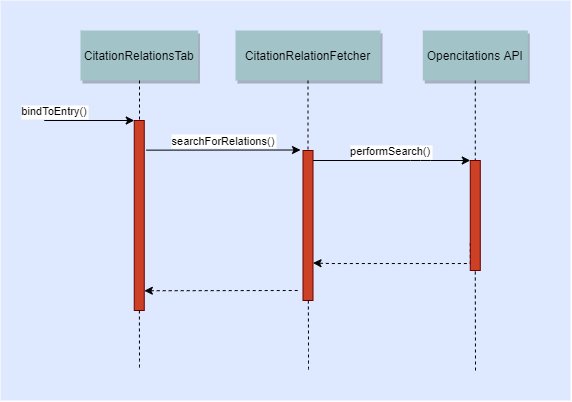

The diagram above was exported from draw.io. Its source (the exported page's mxGraphModel, read from the mxfile embedded in the PNG):
<mxGraphModel dx="981" dy="548" grid="1" gridSize="10" guides="1" tooltips="1" connect="1" arrows="1" fold="1" page="0" pageScale="1.5" pageWidth="826" pageHeight="1169" background="#ffffff" math="0" shadow="0">
  <root>
    <mxCell id="0" />
    <mxCell id="1" parent="0" />
    <mxCell id="69" value="" style="fillColor=#DEE8FF;strokeColor=none" parent="1" vertex="1">
      <mxGeometry x="40" y="30" width="570" height="400" as="geometry" />
    </mxCell>
    <mxCell id="2" value="" style="fillColor=#CC4125;strokeColor=#660000" parent="1" vertex="1">
      <mxGeometry x="173.75" y="150" width="10" height="190" as="geometry" />
    </mxCell>
    <mxCell id="3" value="bindToEntry()" style="edgeStyle=none;verticalLabelPosition=top;verticalAlign=bottom;labelPosition=left;align=right" parent="1" edge="1">
      <mxGeometry x="83.75" y="50" width="100" height="100" as="geometry">
        <mxPoint x="83.75" y="150" as="sourcePoint" />
        <mxPoint x="173.75" y="150" as="targetPoint" />
      </mxGeometry>
    </mxCell>
    <mxCell id="4" value="CitationRelationsTab" style="shadow=1;fillColor=#A2C4C9;strokeColor=none" parent="1" vertex="1">
      <mxGeometry x="120" y="60" width="117.5" height="50" as="geometry" />
    </mxCell>
    <mxCell id="6" value="" style="fillColor=#CC4125;strokeColor=#660000" parent="1" vertex="1">
      <mxGeometry x="342.5" y="180" width="10" height="150" as="geometry" />
    </mxCell>
    <mxCell id="7" value="CitationRelationFetcher" style="shadow=1;fillColor=#A2C4C9;strokeColor=none" parent="1" vertex="1">
      <mxGeometry x="275" y="60" width="145" height="50" as="geometry" />
    </mxCell>
    <mxCell id="8" value="" style="edgeStyle=none;endArrow=none;dashed=1" parent="1" source="7" target="6" edge="1">
      <mxGeometry x="272.3350694444445" y="165" width="100" height="100" as="geometry">
        <mxPoint x="347.2588734567901" y="110" as="sourcePoint" />
        <mxPoint x="347.5761959876544" y="165" as="targetPoint" />
      </mxGeometry>
    </mxCell>
    <mxCell id="9" value="searchForRelations()" style="edgeStyle=none;verticalLabelPosition=top;verticalAlign=bottom;exitX=1.215;exitY=0.156;exitDx=0;exitDy=0;exitPerimeter=0;" parent="1" edge="1" source="2">
      <mxGeometry x="220" y="92" width="100" height="100" as="geometry">
        <mxPoint x="210" y="179.5" as="sourcePoint" />
        <mxPoint x="340" y="179.5" as="targetPoint" />
      </mxGeometry>
    </mxCell>
    <mxCell id="11" value="" style="edgeStyle=none;verticalLabelPosition=top;verticalAlign=bottom;endArrow=none;startArrow=classic;dashed=1;exitX=1.008;exitY=0.896;exitDx=0;exitDy=0;exitPerimeter=0;" parent="1" edge="1" source="2">
      <mxGeometry x="220" y="232.49887345679014" width="100" height="100" as="geometry">
        <mxPoint x="210" y="319.99887345679014" as="sourcePoint" />
        <mxPoint x="340" y="319.99887345679014" as="targetPoint" />
      </mxGeometry>
    </mxCell>
    <mxCell id="15" value="Opencitations API" style="shadow=1;fillColor=#A2C4C9;strokeColor=none" parent="1" vertex="1">
      <mxGeometry x="462.2839506172839" y="59.99999999999997" width="105" height="50" as="geometry" />
    </mxCell>
    <mxCell id="16" value="" style="edgeStyle=none;endArrow=none;dashed=1;" parent="1" source="15" target="17" edge="1">
      <mxGeometry x="437.042824074074" y="270" width="100" height="100" as="geometry">
        <mxPoint x="514.542824074074" y="219.99999999999997" as="sourcePoint" />
        <mxPoint x="514.542824074074" y="239.99999999999997" as="targetPoint" />
      </mxGeometry>
    </mxCell>
    <mxCell id="rgXW4PJfhYoXSTn-fWz7-91" style="edgeStyle=orthogonalEdgeStyle;rounded=0;orthogonalLoop=1;jettySize=auto;html=1;exitX=0;exitY=0.75;exitDx=0;exitDy=0;entryX=1;entryY=0.75;entryDx=0;entryDy=0;dashed=1;" edge="1" parent="1" source="17" target="6">
      <mxGeometry relative="1" as="geometry">
        <Array as="points">
          <mxPoint x="510" y="293" />
          <mxPoint x="370" y="293" />
        </Array>
      </mxGeometry>
    </mxCell>
    <mxCell id="17" value="" style="fillColor=#CC4125;strokeColor=#660000;" parent="1" vertex="1">
      <mxGeometry x="509.78" y="190" width="10" height="110" as="geometry" />
    </mxCell>
    <mxCell id="19" value="performSearch()" style="edgeStyle=elbowEdgeStyle;elbow=vertical;verticalLabelPosition=top;verticalAlign=bottom" parent="1" source="6" target="17" edge="1">
      <mxGeometry width="100" height="100" as="geometry">
        <mxPoint x="350" y="390" as="sourcePoint" />
        <mxPoint x="450" y="290" as="targetPoint" />
        <Array as="points">
          <mxPoint x="460" y="190" />
        </Array>
        <mxPoint x="-1" as="offset" />
      </mxGeometry>
    </mxCell>
    <mxCell id="33" value="" style="edgeStyle=elbowEdgeStyle;elbow=horizontal;endArrow=none;dashed=1" parent="1" source="4" target="2" edge="1">
      <mxGeometry x="230.00000000000003" y="310" width="100" height="100" as="geometry">
        <mxPoint x="230.00000000000003" y="410" as="sourcePoint" />
        <mxPoint x="330" y="310" as="targetPoint" />
      </mxGeometry>
    </mxCell>
    <mxCell id="44" value="" style="edgeStyle=none;dashed=1;endArrow=none;" parent="1" source="2" edge="1">
      <mxGeometry x="50" y="300" width="100" height="100" as="geometry">
        <mxPoint x="50" y="400" as="sourcePoint" />
        <mxPoint x="179" y="398" as="targetPoint" />
        <Array as="points">
          <mxPoint x="179" y="400" />
        </Array>
      </mxGeometry>
    </mxCell>
    <mxCell id="52" value="" style="edgeStyle=none;endArrow=none;dashed=1" parent="1" source="6" edge="1">
      <mxGeometry x="376.5711805555559" y="339.6971450617284" width="100" height="100" as="geometry">
        <mxPoint x="451.7361111111112" y="284.6971450617284" as="sourcePoint" />
        <mxPoint x="348" y="400" as="targetPoint" />
        <Array as="points">
          <mxPoint x="348" y="370" />
          <mxPoint x="348" y="400" />
        </Array>
      </mxGeometry>
    </mxCell>
    <mxCell id="rgXW4PJfhYoXSTn-fWz7-96" value="" style="endArrow=none;dashed=1;html=1;entryX=0.5;entryY=1;entryDx=0;entryDy=0;" edge="1" parent="1" target="17">
      <mxGeometry width="50" height="50" relative="1" as="geometry">
        <mxPoint x="515" y="400" as="sourcePoint" />
        <mxPoint x="460" y="200" as="targetPoint" />
      </mxGeometry>
    </mxCell>
  </root>
</mxGraphModel>